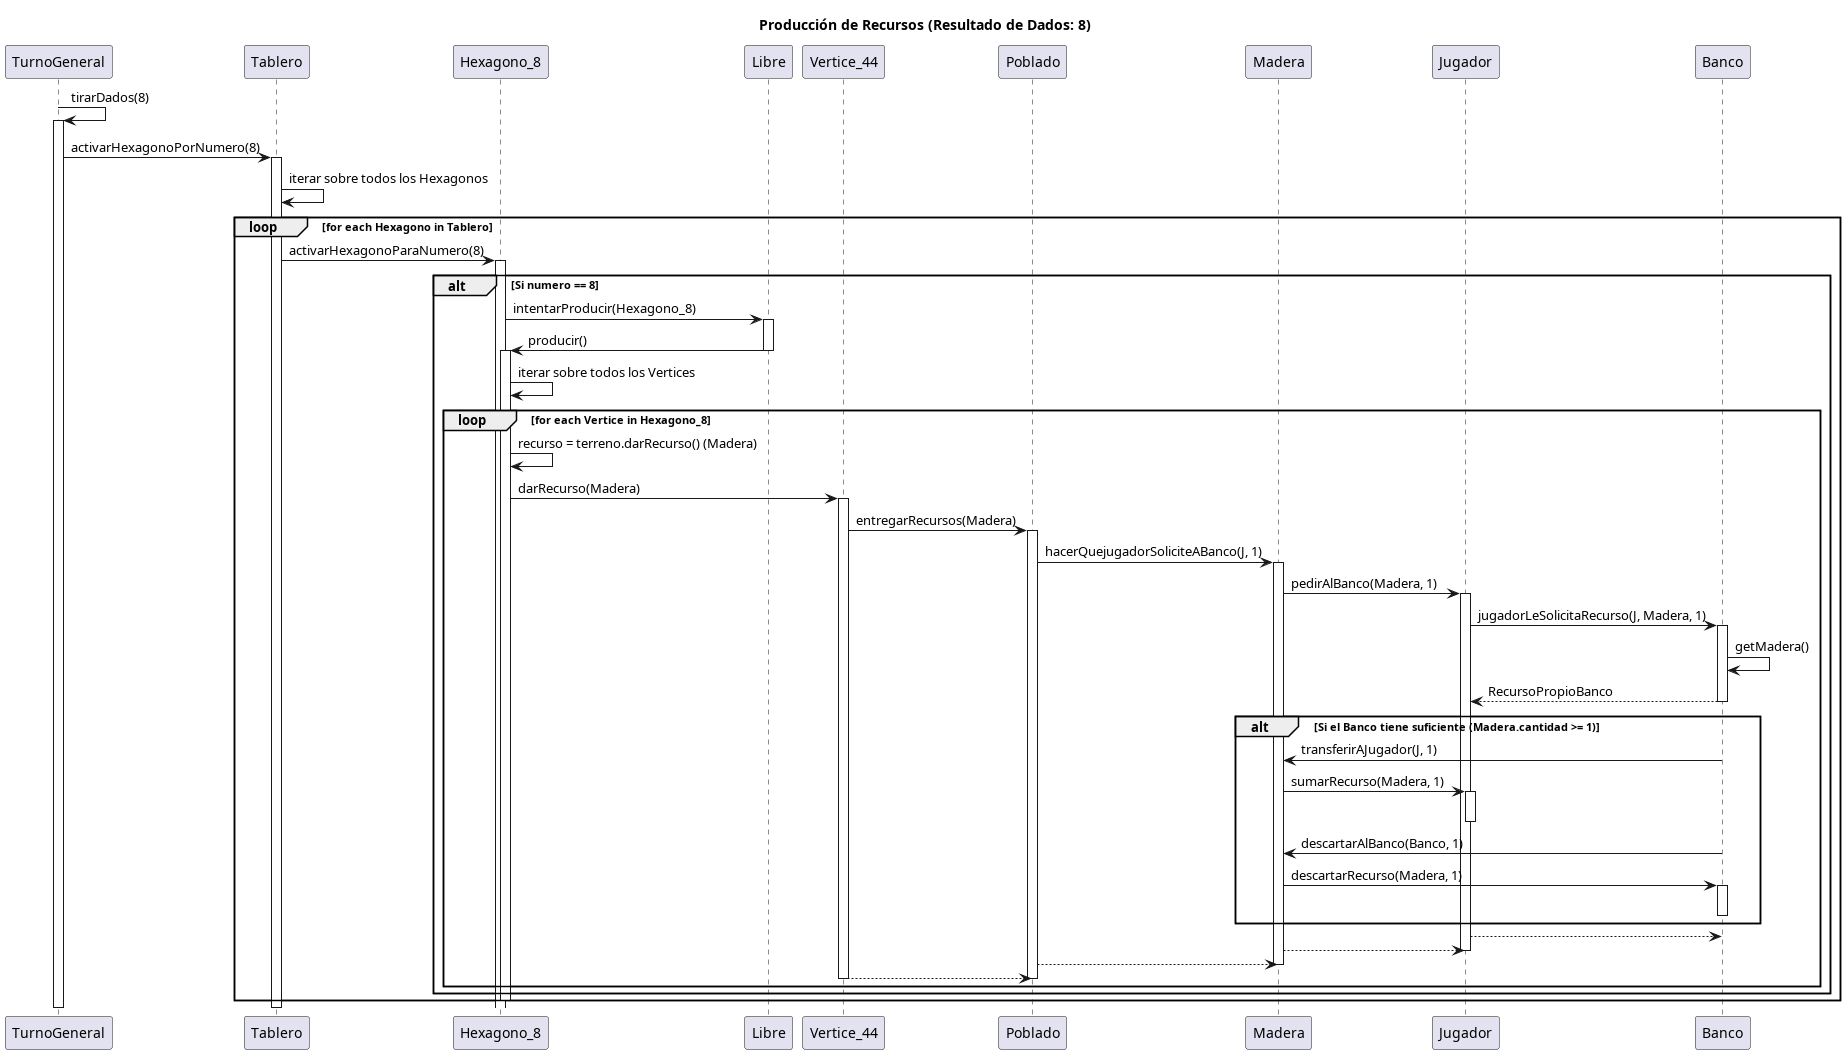

The diagram above was rendered by PlantUML. Its source (embedded in the PNG):
@startuml
title Producción de Recursos (Resultado de Dados: 8)

participant TurnoGeneral
participant Tablero
participant Hexagono_8
participant Libre
participant Vertice_44
participant Poblado
participant Madera
participant Jugador as J
participant Banco

TurnoGeneral -> TurnoGeneral: tirarDados(8)
activate TurnoGeneral

TurnoGeneral -> Tablero: activarHexagonoPorNumero(8)
activate Tablero

Tablero -> Tablero: iterar sobre todos los Hexagonos

loop for each Hexagono in Tablero
    Tablero -> Hexagono_8: activarHexagonoParaNumero(8)
    activate Hexagono_8

    alt Si numero == 8
        Hexagono_8 -> Libre: intentarProducir(Hexagono_8)
        activate Libre
        Libre -> Hexagono_8: producir()
        deactivate Libre
        activate Hexagono_8

        Hexagono_8 -> Hexagono_8: iterar sobre todos los Vertices
        loop for each Vertice in Hexagono_8
            Hexagono_8 -> Hexagono_8: recurso = terreno.darRecurso() (Madera)

            Hexagono_8 -> Vertice_44: darRecurso(Madera)
            activate Vertice_44

            Vertice_44 -> Poblado: entregarRecursos(Madera)
            activate Poblado

            Poblado -> Madera: hacerQuejugadorSoliciteABanco(J, 1)
            activate Madera

            Madera -> J: pedirAlBanco(Madera, 1)
            activate J

            J -> Banco: jugadorLeSolicitaRecurso(J, Madera, 1)
            activate Banco

            Banco -> Banco: getMadera()
            return RecursoPropioBanco
            
            alt Si el Banco tiene suficiente (Madera.cantidad >= 1)
                Banco -> Madera: transferirAJugador(J, 1)
                Madera -> J: sumarRecurso(Madera, 1)
                activate J
                deactivate J

                Banco -> Madera: descartarAlBanco(Banco, 1)
                Madera -> Banco: descartarRecurso(Madera, 1)
                activate Banco
                deactivate Banco
            end

            Banco <-- J
            deactivate Banco
            J <-- Madera
            deactivate J
            Madera <-- Poblado
            deactivate Madera
            Poblado <-- Vertice_44
            deactivate Poblado

            deactivate Vertice_44
        end loop
    end alt

    deactivate Hexagono_8
end loop

deactivate Tablero
deactivate TurnoGeneral
@enduml